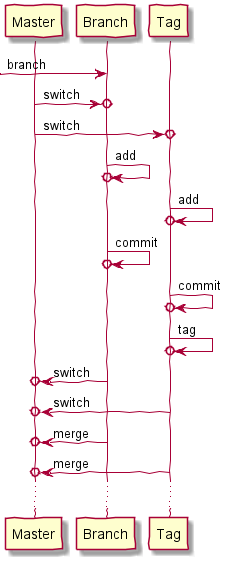

The diagram above was rendered by PlantUML. Its source (embedded in the PNG):
@startuml

'Configuration
skinparam lifelineStrategy solid
'skinparam backgroundColor #EEEBDC
skinparam handwritten true

'Participants
participant Master
participant Branch
participant Tag

'Diagram
[-> Branch             : branch
Master  ->o Branch     : switch
Master  ->o Tag        : switch
Branch  ->o Branch     : add
Tag     ->o Tag        : add
Branch  ->o Branch     : commit
Tag     ->o Tag        : commit
Tag     ->o Tag        : tag
Branch  ->o Master     : switch
Tag     ->o Master     : switch
Branch  ->o Master     : merge
Tag     ->o Master     : merge
...

@enduml